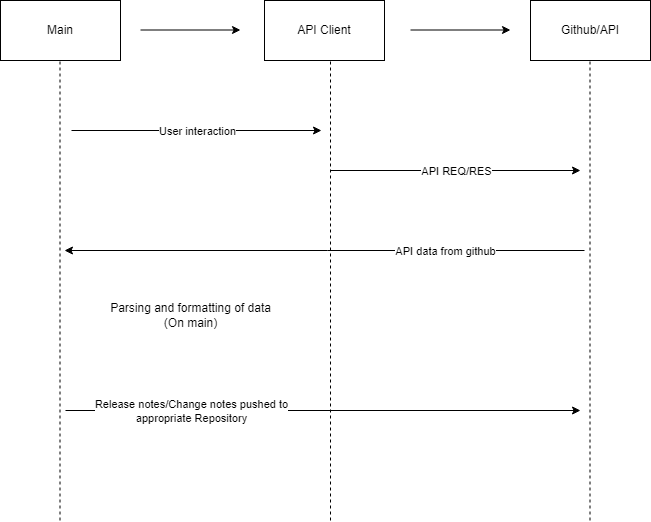

The diagram above was exported from draw.io. Its source (the exported page's mxGraphModel, read from the mxfile embedded in the PNG):
<mxGraphModel dx="2074" dy="1140" grid="1" gridSize="10" guides="1" tooltips="1" connect="1" arrows="1" fold="1" page="1" pageScale="1" pageWidth="827" pageHeight="1169" math="0" shadow="0">
  <root>
    <mxCell id="0" />
    <mxCell id="1" parent="0" />
    <mxCell id="wp1QNpHW-sax2OxXw6YM-1" value="Main" style="rounded=0;whiteSpace=wrap;html=1;" parent="1" vertex="1">
      <mxGeometry x="90" y="70" width="120" height="60" as="geometry" />
    </mxCell>
    <mxCell id="wp1QNpHW-sax2OxXw6YM-2" value="API Client" style="rounded=0;whiteSpace=wrap;html=1;" parent="1" vertex="1">
      <mxGeometry x="354" y="70" width="120" height="60" as="geometry" />
    </mxCell>
    <mxCell id="wp1QNpHW-sax2OxXw6YM-3" value="Github/API" style="rounded=0;whiteSpace=wrap;html=1;" parent="1" vertex="1">
      <mxGeometry x="620" y="70" width="120" height="60" as="geometry" />
    </mxCell>
    <mxCell id="wp1QNpHW-sax2OxXw6YM-4" value="" style="endArrow=classic;html=1;rounded=0;" parent="1" edge="1">
      <mxGeometry relative="1" as="geometry">
        <mxPoint x="230" y="99.5" as="sourcePoint" />
        <mxPoint x="330" y="99.5" as="targetPoint" />
      </mxGeometry>
    </mxCell>
    <mxCell id="wp1QNpHW-sax2OxXw6YM-6" value="" style="endArrow=classic;html=1;rounded=0;" parent="1" edge="1">
      <mxGeometry relative="1" as="geometry">
        <mxPoint x="500" y="99.5" as="sourcePoint" />
        <mxPoint x="600" y="99.5" as="targetPoint" />
      </mxGeometry>
    </mxCell>
    <mxCell id="wp1QNpHW-sax2OxXw6YM-8" value="" style="endArrow=none;dashed=1;html=1;rounded=0;" parent="1" edge="1">
      <mxGeometry width="50" height="50" relative="1" as="geometry">
        <mxPoint x="149.5" y="590" as="sourcePoint" />
        <mxPoint x="149.5" y="130" as="targetPoint" />
      </mxGeometry>
    </mxCell>
    <mxCell id="wp1QNpHW-sax2OxXw6YM-9" value="" style="endArrow=none;dashed=1;html=1;rounded=0;" parent="1" edge="1">
      <mxGeometry width="50" height="50" relative="1" as="geometry">
        <mxPoint x="420" y="590" as="sourcePoint" />
        <mxPoint x="420" y="130" as="targetPoint" />
      </mxGeometry>
    </mxCell>
    <mxCell id="wp1QNpHW-sax2OxXw6YM-10" value="" style="endArrow=none;dashed=1;html=1;rounded=0;" parent="1" edge="1">
      <mxGeometry width="50" height="50" relative="1" as="geometry">
        <mxPoint x="679.5" y="590" as="sourcePoint" />
        <mxPoint x="679.5" y="130" as="targetPoint" />
      </mxGeometry>
    </mxCell>
    <mxCell id="wp1QNpHW-sax2OxXw6YM-11" value="" style="endArrow=classic;html=1;rounded=0;" parent="1" edge="1">
      <mxGeometry relative="1" as="geometry">
        <mxPoint x="161" y="200" as="sourcePoint" />
        <mxPoint x="411" y="200" as="targetPoint" />
      </mxGeometry>
    </mxCell>
    <mxCell id="wp1QNpHW-sax2OxXw6YM-12" value="User interaction" style="edgeLabel;resizable=0;html=1;align=center;verticalAlign=middle;" parent="wp1QNpHW-sax2OxXw6YM-11" connectable="0" vertex="1">
      <mxGeometry relative="1" as="geometry" />
    </mxCell>
    <mxCell id="wp1QNpHW-sax2OxXw6YM-13" value="" style="endArrow=classic;html=1;rounded=0;" parent="1" edge="1">
      <mxGeometry relative="1" as="geometry">
        <mxPoint x="420" y="240" as="sourcePoint" />
        <mxPoint x="670" y="240" as="targetPoint" />
        <Array as="points">
          <mxPoint x="550" y="240" />
        </Array>
      </mxGeometry>
    </mxCell>
    <mxCell id="wp1QNpHW-sax2OxXw6YM-14" value="API REQ/RES" style="edgeLabel;resizable=0;html=1;align=center;verticalAlign=middle;" parent="wp1QNpHW-sax2OxXw6YM-13" connectable="0" vertex="1">
      <mxGeometry relative="1" as="geometry" />
    </mxCell>
    <mxCell id="wp1QNpHW-sax2OxXw6YM-15" value="" style="endArrow=classic;html=1;rounded=0;" parent="1" edge="1">
      <mxGeometry relative="1" as="geometry">
        <mxPoint x="674" y="320" as="sourcePoint" />
        <mxPoint x="154" y="320" as="targetPoint" />
      </mxGeometry>
    </mxCell>
    <mxCell id="wp1QNpHW-sax2OxXw6YM-16" value="API data from github" style="edgeLabel;resizable=0;html=1;align=center;verticalAlign=middle;" parent="wp1QNpHW-sax2OxXw6YM-15" connectable="0" vertex="1">
      <mxGeometry relative="1" as="geometry">
        <mxPoint x="120" as="offset" />
      </mxGeometry>
    </mxCell>
    <mxCell id="wp1QNpHW-sax2OxXw6YM-17" value="Parsing and formatting of data&lt;br&gt;(On main)" style="text;html=1;align=center;verticalAlign=middle;resizable=0;points=[];autosize=1;strokeColor=none;fillColor=none;" parent="1" vertex="1">
      <mxGeometry x="190" y="365" width="180" height="40" as="geometry" />
    </mxCell>
    <mxCell id="wp1QNpHW-sax2OxXw6YM-21" value="" style="endArrow=classic;html=1;rounded=0;" parent="1" edge="1">
      <mxGeometry relative="1" as="geometry">
        <mxPoint x="155" y="480" as="sourcePoint" />
        <mxPoint x="670" y="480" as="targetPoint" />
      </mxGeometry>
    </mxCell>
    <mxCell id="wp1QNpHW-sax2OxXw6YM-22" value="Release notes/Change notes pushed to &lt;br&gt;appropriate Repository" style="edgeLabel;resizable=0;html=1;align=center;verticalAlign=middle;" parent="wp1QNpHW-sax2OxXw6YM-21" connectable="0" vertex="1">
      <mxGeometry relative="1" as="geometry">
        <mxPoint x="-133" as="offset" />
      </mxGeometry>
    </mxCell>
  </root>
</mxGraphModel>